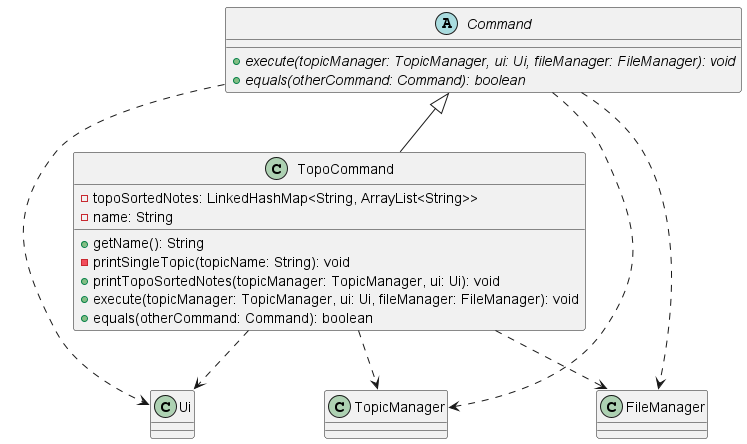

The diagram above was rendered by PlantUML. Its source (embedded in the PNG):
@startuml
'https://plantuml.com/class-diagram

abstract class Command {
+execute(topicManager: TopicManager, ui: Ui, fileManager: FileManager): void {abstract}
+equals(otherCommand: Command): boolean {abstract}
}

class TopoCommand {
-topoSortedNotes: LinkedHashMap<String, ArrayList<String>>
-name: String

+getName(): String
-printSingleTopic(topicName: String): void
+printTopoSortedNotes(topicManager: TopicManager, ui: Ui): void
+execute(topicManager: TopicManager, ui: Ui, fileManager: FileManager): void
+equals(otherCommand: Command): boolean
}

class Ui {
}

class TopicManager {
}

class FileManager {
}

Command ..> Ui
TopoCommand ..> Ui
Command ..> TopicManager
TopoCommand ..> TopicManager
Command ..> FileManager
TopoCommand ..> FileManager
Command <|-- TopoCommand
@enduml